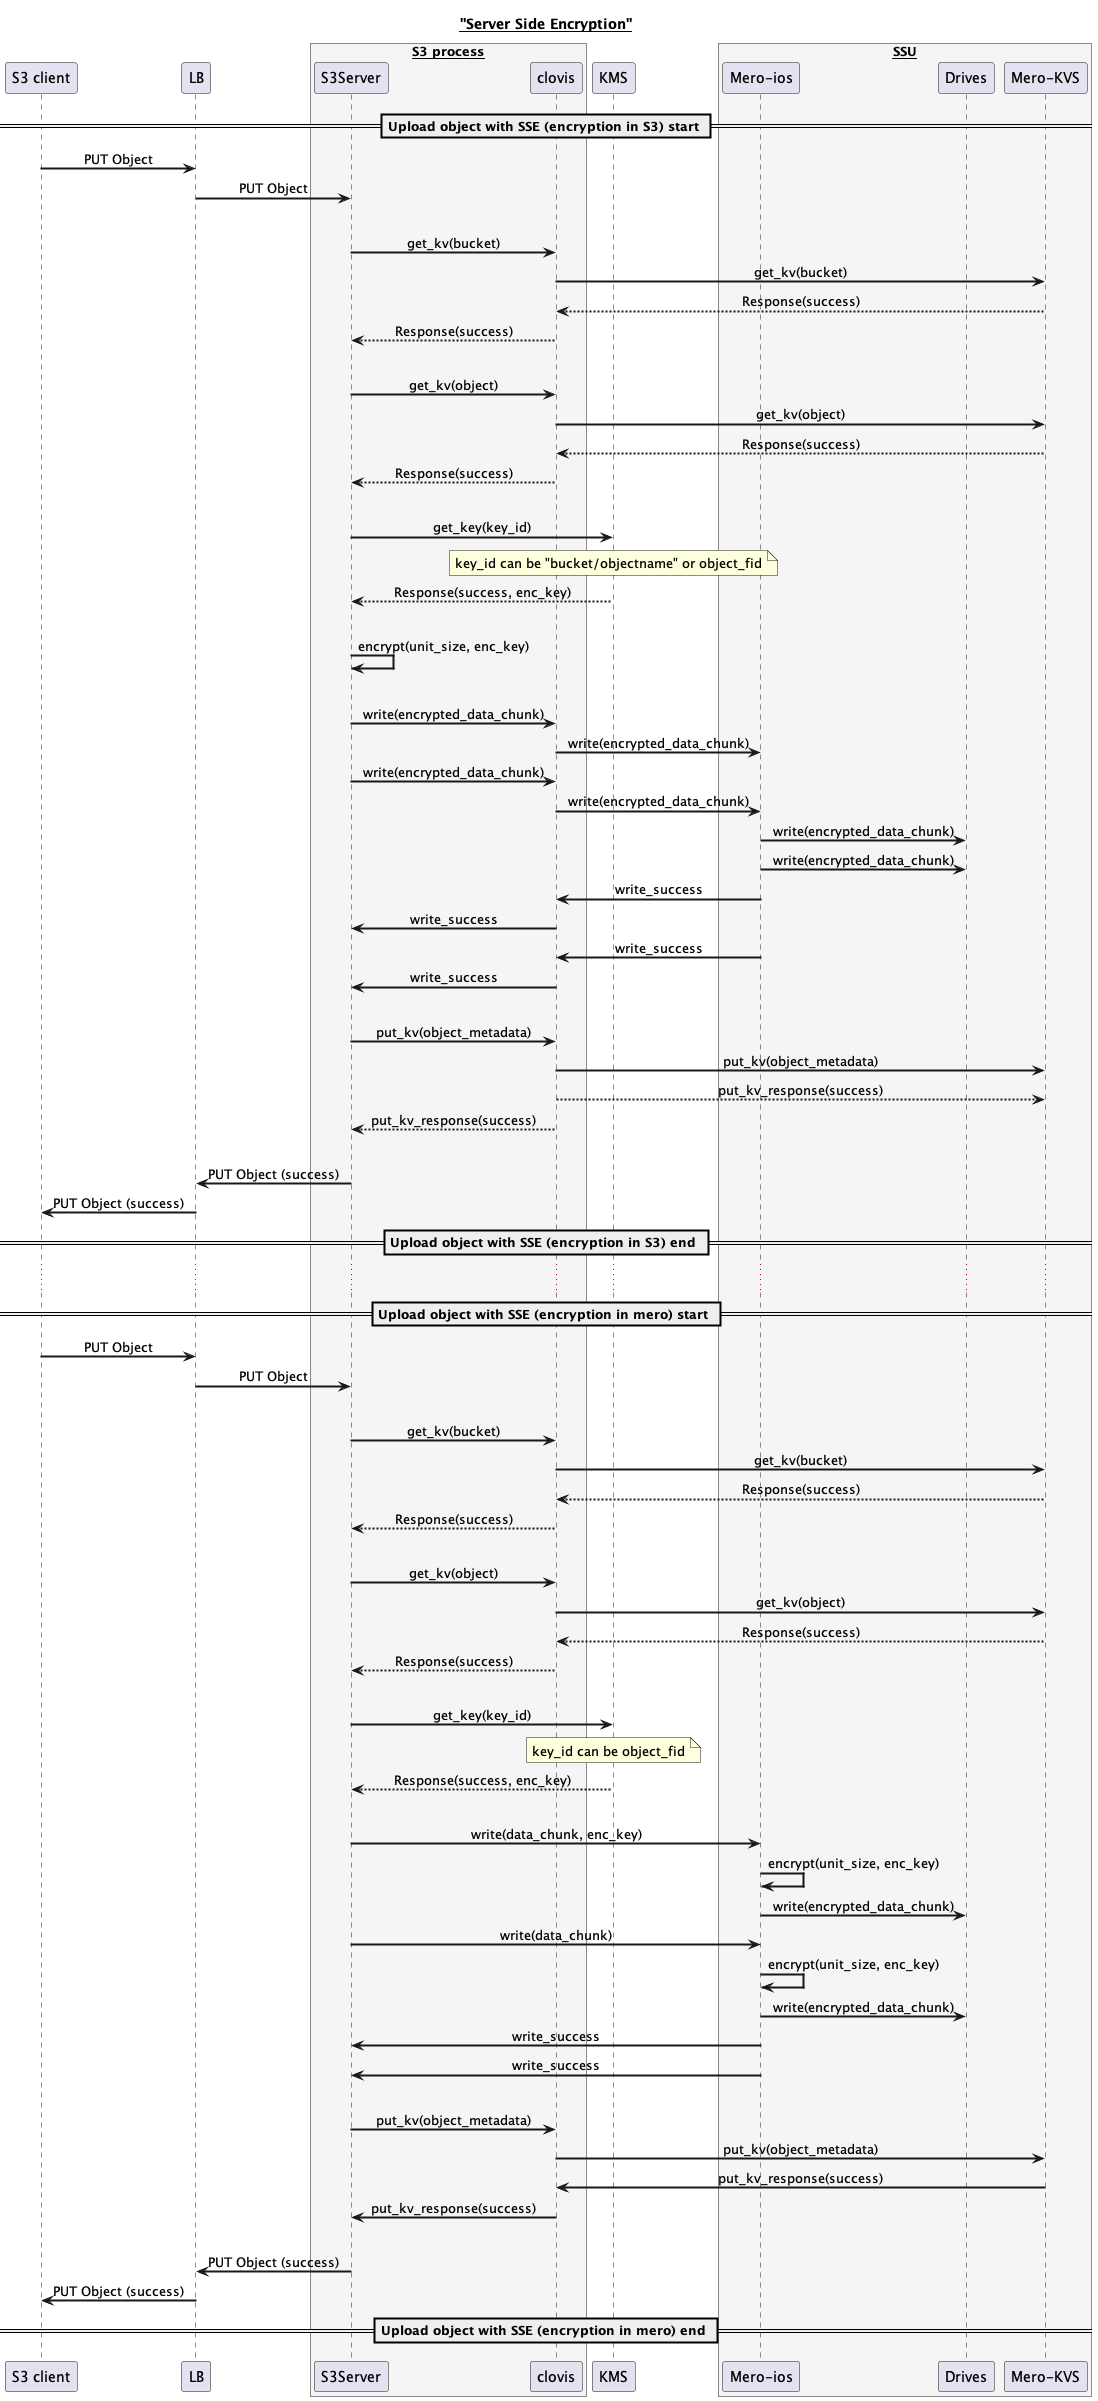

The diagram above was rendered by PlantUML. Its source (embedded in the PNG):
@startuml
skinparam SequenceMessageAlign center
skinparam sequenceArrowThickness 2

title __**"Server Side Encryption"**__
participant "S3 client" as s3c
participant "LB" as lb
box "__S3 process__" #WhiteSmoke
participant "S3Server" as s3server
participant "clovis" as clovis
end box

participant "KMS" as kms

box "__SSU__" #WhiteSmoke
participant "Mero-ios" as ios
participant "Drives" as drive
participant "Mero-KVS" as dix
end box

== Upload object with SSE (encryption in S3) start ==
s3c->lb:PUT Object
lb->s3server:PUT Object
|||

s3server->clovis:get_kv(bucket)
clovis->dix:get_kv(bucket)
clovis<--dix: Response(success)
s3server<--clovis: Response(success)
|||

s3server->clovis:get_kv(object)
clovis->dix:get_kv(object)
clovis<--dix: Response(success)
s3server<--clovis: Response(success)
|||

s3server->kms:get_key(key_id)
note over kms: key_id can be "bucket/objectname" or object_fid
s3server<--kms:Response(success, enc_key)
|||

s3server -> s3server: encrypt(unit_size, enc_key)
|||

s3server->clovis:write(encrypted_data_chunk)
clovis->ios:write(encrypted_data_chunk)
s3server->clovis:write(encrypted_data_chunk)
clovis->ios:write(encrypted_data_chunk)
ios->drive:write(encrypted_data_chunk)
ios->drive:write(encrypted_data_chunk)
ios->clovis:write_success
clovis->s3server:write_success
ios->clovis:write_success
clovis->s3server:write_success
|||

s3server->clovis:put_kv(object_metadata)
clovis->dix:put_kv(object_metadata)
dix<--clovis:put_kv_response(success)
s3server<--clovis:put_kv_response(success)
|||

s3server->lb:PUT Object (success)
lb->s3c:PUT Object (success)

== Upload object with SSE (encryption in S3) end ==
...
== Upload object with SSE (encryption in mero) start ==
s3c->lb:PUT Object
lb->s3server:PUT Object
|||

s3server->clovis:get_kv(bucket)
clovis->dix:get_kv(bucket)
clovis<--dix: Response(success)
s3server<--clovis: Response(success)
|||

s3server->clovis:get_kv(object)
clovis->dix:get_kv(object)
clovis<--dix: Response(success)
s3server<--clovis: Response(success)
|||

s3server->kms:get_key(key_id)
note over kms: key_id can be object_fid
s3server<--kms:Response(success, enc_key)
|||

s3server->ios:write(data_chunk, enc_key)
ios->ios :encrypt(unit_size, enc_key)
ios->drive :write(encrypted_data_chunk)
s3server->ios:write(data_chunk)
ios->ios :encrypt(unit_size, enc_key)
ios->drive :write(encrypted_data_chunk)
ios->s3server:write_success
ios->s3server:write_success
|||

s3server->clovis:put_kv(object_metadata)
clovis->dix:put_kv(object_metadata)

clovis<-dix:put_kv_response(success)
s3server<-clovis:put_kv_response(success)
|||

s3server->lb:PUT Object (success)
lb->s3c:PUT Object (success)
== Upload object with SSE (encryption in mero) end ==
@enduml